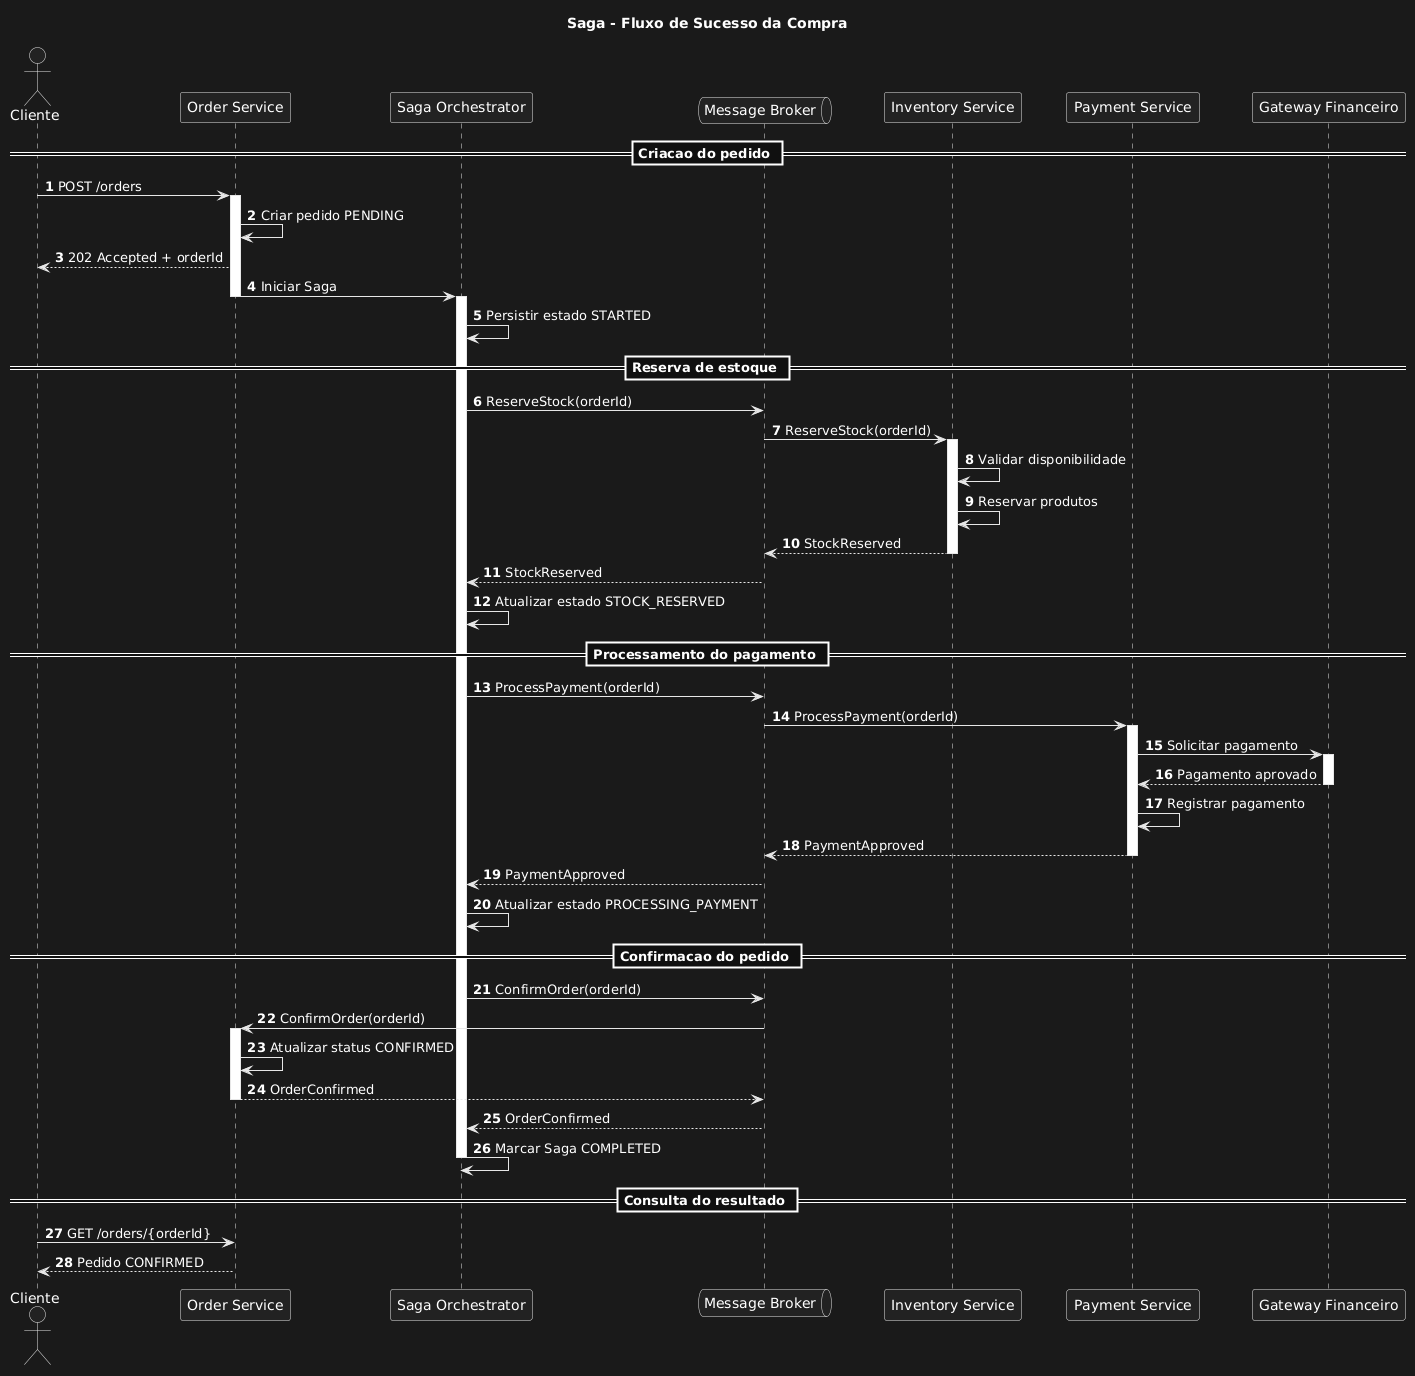

The diagram above was rendered by PlantUML. Its source (embedded in the PNG):
@startuml
title Saga - Fluxo de Sucesso da Compra

autonumber

actor Cliente
participant "Order Service" as Order
participant "Saga Orchestrator" as Saga
queue "Message Broker" as Broker
participant "Inventory Service" as Inventory
participant "Payment Service" as Payment
participant "Gateway Financeiro" as Gateway

== Criacao do pedido ==

Cliente -> Order: POST /orders
activate Order
Order -> Order: Criar pedido PENDING
Order --> Cliente: 202 Accepted + orderId
Order -> Saga: Iniciar Saga
deactivate Order

activate Saga
Saga -> Saga: Persistir estado STARTED

== Reserva de estoque ==

Saga -> Broker: ReserveStock(orderId)
Broker -> Inventory: ReserveStock(orderId)
activate Inventory

Inventory -> Inventory: Validar disponibilidade
Inventory -> Inventory: Reservar produtos
Inventory --> Broker: StockReserved
deactivate Inventory

Broker --> Saga: StockReserved
Saga -> Saga: Atualizar estado STOCK_RESERVED

== Processamento do pagamento ==

Saga -> Broker: ProcessPayment(orderId)
Broker -> Payment: ProcessPayment(orderId)
activate Payment

Payment -> Gateway: Solicitar pagamento
activate Gateway
Gateway --> Payment: Pagamento aprovado
deactivate Gateway

Payment -> Payment: Registrar pagamento
Payment --> Broker: PaymentApproved
deactivate Payment

Broker --> Saga: PaymentApproved
Saga -> Saga: Atualizar estado PROCESSING_PAYMENT

== Confirmacao do pedido ==

Saga -> Broker: ConfirmOrder(orderId)
Broker -> Order: ConfirmOrder(orderId)
activate Order

Order -> Order: Atualizar status CONFIRMED
Order --> Broker: OrderConfirmed
deactivate Order

Broker --> Saga: OrderConfirmed
Saga -> Saga: Marcar Saga COMPLETED
deactivate Saga

== Consulta do resultado ==

Cliente -> Order: GET /orders/{orderId}
Order --> Cliente: Pedido CONFIRMED
@enduml